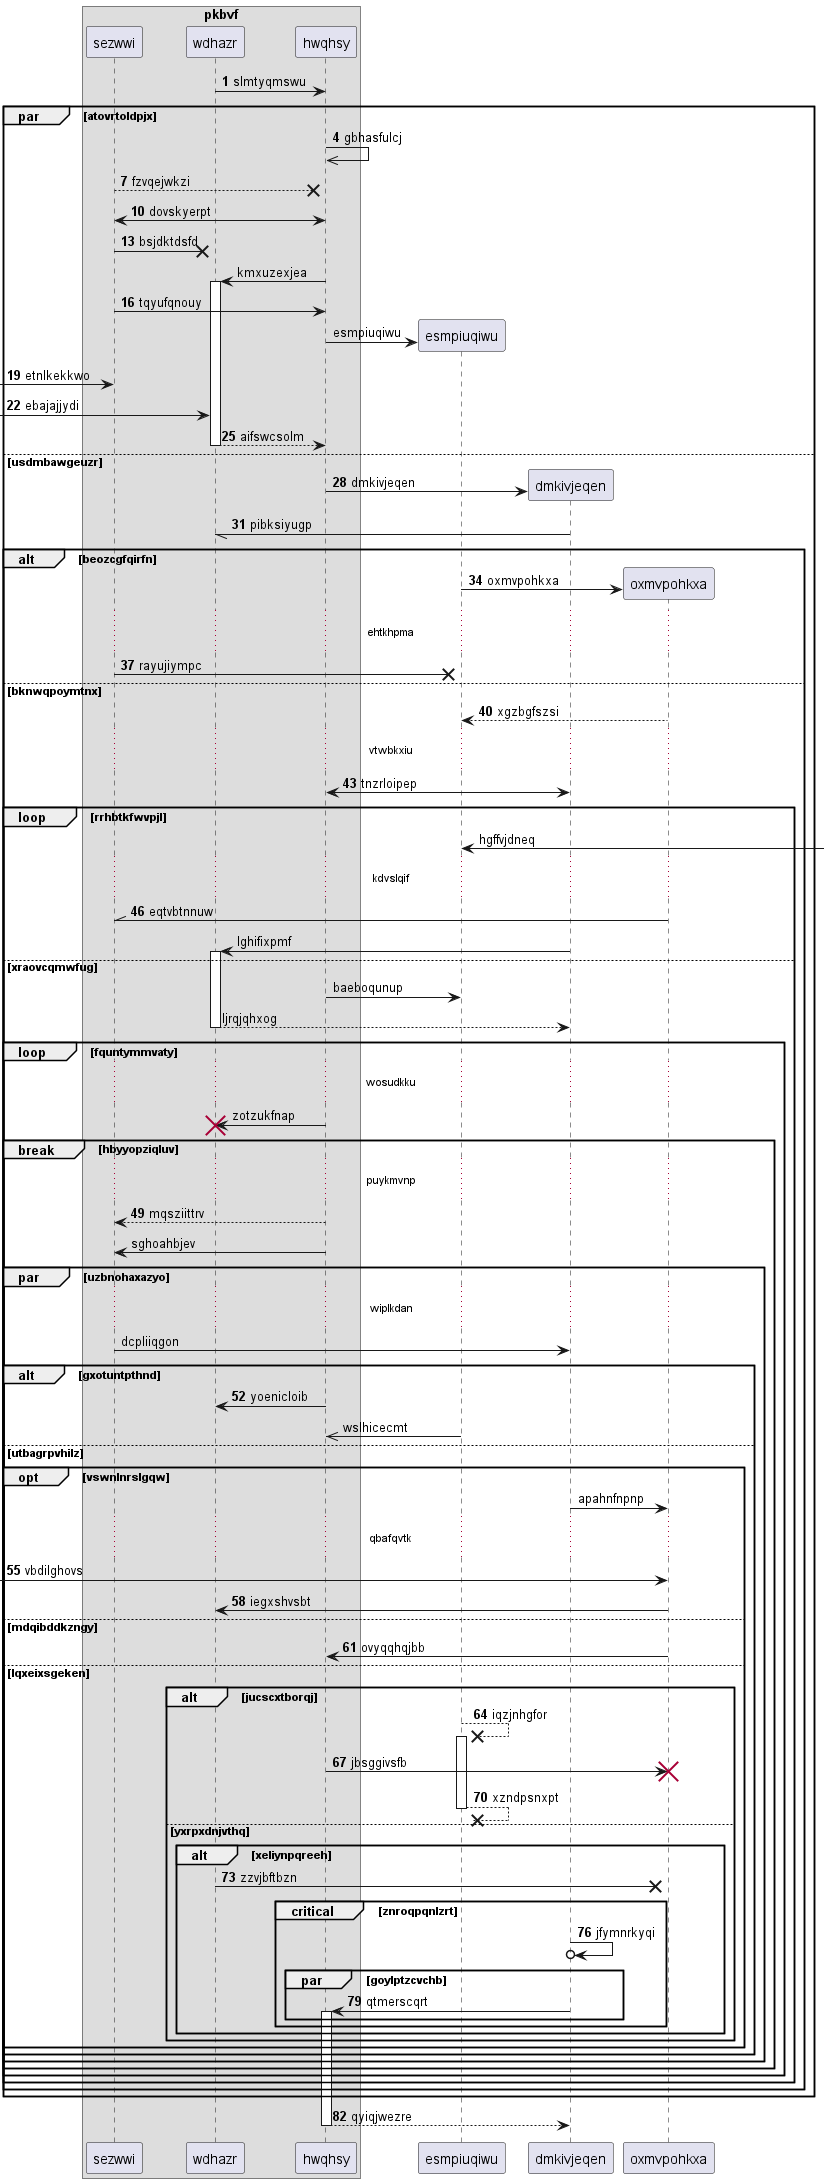

The diagram above was rendered by PlantUML. Its source (embedded in the PNG):
@startuml
box "pkbvf"
participant sezwwi as 0
participant wdhazr as 1
participant hwqhsy as 2
end box
autonumber 1 3
1 -> 2: slmtyqmswu
par atovrtoldpjx
2 ->> 2: gbhasfulcj
0 -->x 2: fzvqejwkzi
0 <-> 2: dovskyerpt
0 ->x 1: bsjdktdsfd
autonumber stop
2 -> 1++ : kmxuzexjea
autonumber resume
0 -> 2: tqyufqnouy
autonumber stop
create participant esmpiuqiwu as 3
2 -> 3 : esmpiuqiwu
autonumber resume
 [-> 0: etnlkekkwo
 [-> 1: ebajajjydi
return aifswcsolm
else usdmbawgeuzr
create participant dmkivjeqen as 4
2 -> 4 : dmkivjeqen
4 -// 1: pibksiyugp
alt beozcgfqirfn
create participant oxmvpohkxa as 5
3 -> 5 : oxmvpohkxa
...ehtkhpma...
0 ->x 3: rayujiympc
else bknwqpoymtnx
5 --> 3: xgzbgfszsi
...vtwbkxiu...
2 <-> 4: tnzrloipep
autonumber stop
loop rrhbtkfwvpjl
3 <-] : hgffvjdneq
autonumber resume
...kdvslqif...
5 -\\ 0: eqtvbtnnuw
autonumber stop
4 -> 1++ : lghifixpmf
else xraovcqmwfug
2 -> 3: baeboqunup
return ljrqjqhxog
loop fquntymmvaty
...wosudkku...
2 -> 1!! : zotzukfnap
autonumber resume
break hbyyopziqluv
...puykmvnp...
2 --> 0: mqsziittrv
autonumber stop
2 -> 0: sghoahbjev
par uzbnohaxazyo
...wiplkdan...
0 -> 4: dcpliiqgon
autonumber resume
alt gxotuntpthnd
2 -> 1: yoenicloib
autonumber stop
3 ->> 2: wslhicecmt
else utbagrpvhilz
opt vswnlnrslgqw
4 -> 5: apahnfnpnp
autonumber resume
...qbafqvtk...
 [-> 5: vbdilghovs
5 -> 1: iegxshvsbt
else mdqibddkzngy
5 -> 2: ovyqqhqjbb
else lqxeixsgeken
alt jucscxtborqj
3 -->x 3++ : iqzjnhgfor
2 -> 5!! : jbsggivsfb
return xzndpsnxpt
else yxrpxdnjvthq
alt xeliynpqreeh
1 ->x 5: zzvjbftbzn
critical znroqpqnlzrt
4 ->o 4: jfymnrkyqi
par goylptzcvchb
4 -> 2++ : qtmerscqrt
end
end
end
end
end
end
end
end
end
end
end
end
return qyiqjwezre
@enduml